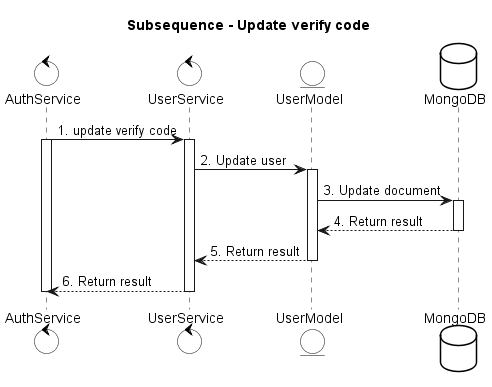

The diagram above was rendered by PlantUML. Its source (embedded in the PNG):
@startuml
skinparam {
    ActorBackgroundColor #FFFFFF
    BoundaryBackgroundColor #FFFFFF
    ControlBackgroundColor #FFFFFF
    EntityBackgroundColor #FFFFFF
    DatabaseBackgroundColor #FFFFFF

    ActorBorderColor black
    BoundaryBorderColor black
    ControlBorderColor black
    EntityBorderColor black
    DatabaseBorderColor black
}

title Subsequence - Update verify code

control AuthService
control UserService
entity UserModel
database MongoDB

AuthService -> UserService: 1. update verify code
activate UserService
activate AuthService
UserService -> UserModel: 2. Update user
activate UserModel
UserModel -> MongoDB: 3. Update document
activate MongoDB
MongoDB --> UserModel: 4. Return result
deactivate MongoDB
UserModel --> UserService: 5. Return result
deactivate UserModel
UserService --> AuthService: 6. Return result
deactivate UserService
deactivate AuthService

@enduml